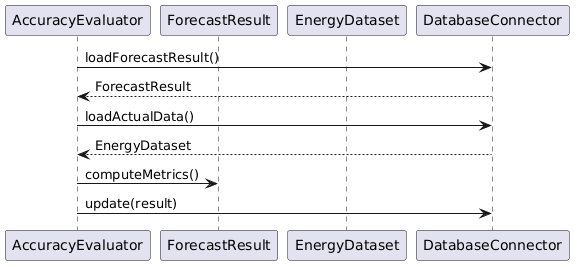

The diagram above was rendered by PlantUML. Its source (embedded in the PNG):
@startuml
participant AccuracyEvaluator
participant ForecastResult
participant EnergyDataset
participant DatabaseConnector

AccuracyEvaluator -> DatabaseConnector: loadForecastResult()
DatabaseConnector --> AccuracyEvaluator: ForecastResult

AccuracyEvaluator -> DatabaseConnector: loadActualData()
DatabaseConnector --> AccuracyEvaluator: EnergyDataset

AccuracyEvaluator -> ForecastResult: computeMetrics()

AccuracyEvaluator -> DatabaseConnector: update(result)
@enduml